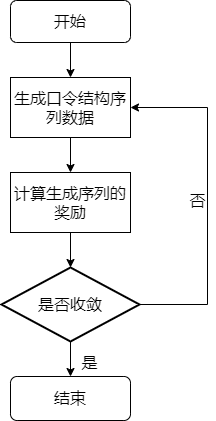

The diagram above was exported from draw.io. Its source (the exported page's mxGraphModel, read from the mxfile embedded in the PNG):
<mxGraphModel dx="721" dy="792" grid="0" gridSize="10" guides="1" tooltips="1" connect="1" arrows="1" fold="1" page="1" pageScale="1" pageWidth="1169" pageHeight="827" math="0" shadow="0">
  <root>
    <mxCell id="0" />
    <mxCell id="1" parent="0" />
    <mxCell id="eoCrrW_Rsg-pJD92K3mh-1" style="edgeStyle=orthogonalEdgeStyle;rounded=0;orthogonalLoop=1;jettySize=auto;html=1;exitX=0.5;exitY=1;exitDx=0;exitDy=0;fontSize=16;" edge="1" parent="1" source="eoCrrW_Rsg-pJD92K3mh-2" target="eoCrrW_Rsg-pJD92K3mh-4">
      <mxGeometry relative="1" as="geometry" />
    </mxCell>
    <mxCell id="eoCrrW_Rsg-pJD92K3mh-2" value="生成口令结构序列数据" style="rounded=0;whiteSpace=wrap;html=1;fontSize=16;" vertex="1" parent="1">
      <mxGeometry x="266" y="233" width="120" height="60" as="geometry" />
    </mxCell>
    <mxCell id="eoCrrW_Rsg-pJD92K3mh-3" style="edgeStyle=orthogonalEdgeStyle;rounded=0;orthogonalLoop=1;jettySize=auto;html=1;exitX=0.5;exitY=1;exitDx=0;exitDy=0;entryX=0.5;entryY=0;entryDx=0;entryDy=0;entryPerimeter=0;fontSize=16;" edge="1" parent="1" source="eoCrrW_Rsg-pJD92K3mh-4" target="eoCrrW_Rsg-pJD92K3mh-9">
      <mxGeometry relative="1" as="geometry" />
    </mxCell>
    <mxCell id="eoCrrW_Rsg-pJD92K3mh-4" value="计算生成序列的奖励" style="rounded=0;whiteSpace=wrap;html=1;fontSize=16;" vertex="1" parent="1">
      <mxGeometry x="266" y="328" width="120" height="60" as="geometry" />
    </mxCell>
    <mxCell id="eoCrrW_Rsg-pJD92K3mh-5" style="edgeStyle=orthogonalEdgeStyle;rounded=0;orthogonalLoop=1;jettySize=auto;html=1;exitX=0.5;exitY=1;exitDx=0;exitDy=0;fontSize=16;" edge="1" parent="1" source="eoCrrW_Rsg-pJD92K3mh-6" target="eoCrrW_Rsg-pJD92K3mh-2">
      <mxGeometry relative="1" as="geometry" />
    </mxCell>
    <mxCell id="eoCrrW_Rsg-pJD92K3mh-6" value="开始" style="rounded=1;whiteSpace=wrap;html=1;fontSize=16;" vertex="1" parent="1">
      <mxGeometry x="266" y="156" width="120" height="42" as="geometry" />
    </mxCell>
    <mxCell id="eoCrrW_Rsg-pJD92K3mh-8" style="edgeStyle=orthogonalEdgeStyle;rounded=0;orthogonalLoop=1;jettySize=auto;html=1;exitX=1;exitY=0.5;exitDx=0;exitDy=0;exitPerimeter=0;entryX=1;entryY=0.5;entryDx=0;entryDy=0;fontSize=16;" edge="1" parent="1" source="eoCrrW_Rsg-pJD92K3mh-9" target="eoCrrW_Rsg-pJD92K3mh-2">
      <mxGeometry relative="1" as="geometry">
        <Array as="points">
          <mxPoint x="463" y="460" />
          <mxPoint x="463" y="263" />
        </Array>
      </mxGeometry>
    </mxCell>
    <mxCell id="eoCrrW_Rsg-pJD92K3mh-14" style="edgeStyle=orthogonalEdgeStyle;rounded=0;orthogonalLoop=1;jettySize=auto;html=1;exitX=0.5;exitY=1;exitDx=0;exitDy=0;exitPerimeter=0;" edge="1" parent="1" source="eoCrrW_Rsg-pJD92K3mh-9" target="eoCrrW_Rsg-pJD92K3mh-12">
      <mxGeometry relative="1" as="geometry" />
    </mxCell>
    <mxCell id="eoCrrW_Rsg-pJD92K3mh-9" value="是否收敛" style="strokeWidth=2;html=1;shape=mxgraph.flowchart.decision;whiteSpace=wrap;fontSize=16;" vertex="1" parent="1">
      <mxGeometry x="257" y="423" width="138" height="74" as="geometry" />
    </mxCell>
    <mxCell id="eoCrrW_Rsg-pJD92K3mh-10" value="是" style="text;html=1;align=center;verticalAlign=middle;resizable=0;points=[];autosize=1;strokeColor=none;fillColor=none;fontSize=16;" vertex="1" parent="1">
      <mxGeometry x="332" y="506" width="26" height="23" as="geometry" />
    </mxCell>
    <mxCell id="eoCrrW_Rsg-pJD92K3mh-11" value="否" style="text;html=1;align=center;verticalAlign=middle;resizable=0;points=[];autosize=1;strokeColor=none;fillColor=none;fontSize=16;" vertex="1" parent="1">
      <mxGeometry x="440" y="344" width="26" height="23" as="geometry" />
    </mxCell>
    <mxCell id="eoCrrW_Rsg-pJD92K3mh-12" value="结束" style="rounded=1;whiteSpace=wrap;html=1;fontSize=16;" vertex="1" parent="1">
      <mxGeometry x="266" y="532" width="120" height="44" as="geometry" />
    </mxCell>
  </root>
</mxGraphModel>